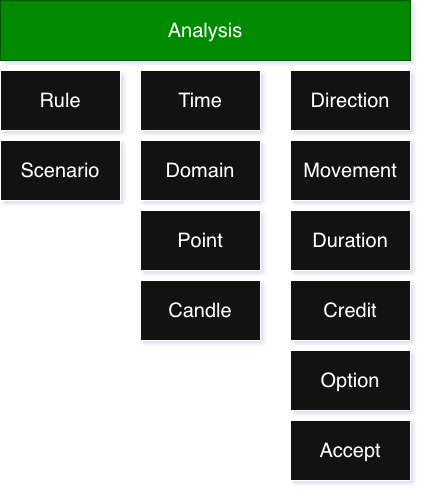

The diagram above was exported from draw.io. Its source (the exported page's mxGraphModel, read from the mxfile embedded in the PNG):
<mxGraphModel dx="1226" dy="1976" grid="1" gridSize="10" guides="1" tooltips="1" connect="1" arrows="1" fold="1" page="1" pageScale="1" pageWidth="850" pageHeight="1100" math="0" shadow="0">
  <root>
    <mxCell id="0" />
    <mxCell id="1" parent="0" />
    <mxCell id="aAURx_iuvBCc8qCQw75W-3" parent="1" style="whiteSpace=wrap;html=1;fontSize=20;" value="Domain" vertex="1">
      <mxGeometry height="60" width="120" x="180" y="-940" as="geometry" />
    </mxCell>
    <mxCell id="aAURx_iuvBCc8qCQw75W-6" parent="1" style="whiteSpace=wrap;html=1;fontSize=20;" value="Point" vertex="1">
      <mxGeometry height="60" width="120" x="180" y="-870" as="geometry" />
    </mxCell>
    <mxCell id="aAURx_iuvBCc8qCQw75W-8" parent="1" style="whiteSpace=wrap;html=1;fontSize=20;" value="Candle" vertex="1">
      <mxGeometry height="60" width="120" x="180" y="-800" as="geometry" />
    </mxCell>
    <mxCell id="aAURx_iuvBCc8qCQw75W-14" parent="1" style="whiteSpace=wrap;html=1;fontSize=20;" value="Time" vertex="1">
      <mxGeometry height="60" width="120" x="180" y="-1010" as="geometry" />
    </mxCell>
    <mxCell id="aAURx_iuvBCc8qCQw75W-34" parent="1" style="whiteSpace=wrap;html=1;fontSize=20;" value="Movement" vertex="1">
      <mxGeometry height="60" width="120" x="330" y="-940" as="geometry" />
    </mxCell>
    <mxCell id="aAURx_iuvBCc8qCQw75W-35" parent="1" style="whiteSpace=wrap;html=1;fontSize=20;" value="Duration" vertex="1">
      <mxGeometry height="60" width="120" x="330" y="-870" as="geometry" />
    </mxCell>
    <mxCell id="aAURx_iuvBCc8qCQw75W-36" parent="1" style="whiteSpace=wrap;html=1;fontSize=20;" value="Credit" vertex="1">
      <mxGeometry height="60" width="120" x="330" y="-800" as="geometry" />
    </mxCell>
    <mxCell id="aAURx_iuvBCc8qCQw75W-37" parent="1" style="whiteSpace=wrap;html=1;fontSize=20;" value="Direction" vertex="1">
      <mxGeometry height="60" width="120" x="330" y="-1010" as="geometry" />
    </mxCell>
    <mxCell id="aAURx_iuvBCc8qCQw75W-38" parent="1" style="whiteSpace=wrap;html=1;fontSize=20;" value="Option" vertex="1">
      <mxGeometry height="60" width="120" x="330" y="-730" as="geometry" />
    </mxCell>
    <mxCell id="aAURx_iuvBCc8qCQw75W-39" parent="1" style="whiteSpace=wrap;html=1;fontSize=20;" value="Accept" vertex="1">
      <mxGeometry height="60" width="120" x="330" y="-660" as="geometry" />
    </mxCell>
    <mxCell id="aAURx_iuvBCc8qCQw75W-40" parent="1" style="whiteSpace=wrap;html=1;fontSize=20;" value="Scenario" vertex="1">
      <mxGeometry height="60" width="120" x="40" y="-940" as="geometry" />
    </mxCell>
    <mxCell id="aAURx_iuvBCc8qCQw75W-41" parent="1" style="whiteSpace=wrap;html=1;fontSize=20;" value="Rule" vertex="1">
      <mxGeometry height="60" width="120" x="40" y="-1010" as="geometry" />
    </mxCell>
    <mxCell id="aAURx_iuvBCc8qCQw75W-42" parent="1" style="whiteSpace=wrap;html=1;fontSize=20;fontColor=#ffffff;fillColor=#008a00;strokeColor=#005700;" value="Analysis" vertex="1">
      <mxGeometry height="60" width="410" x="40" y="-1080" as="geometry" />
    </mxCell>
  </root>
</mxGraphModel>